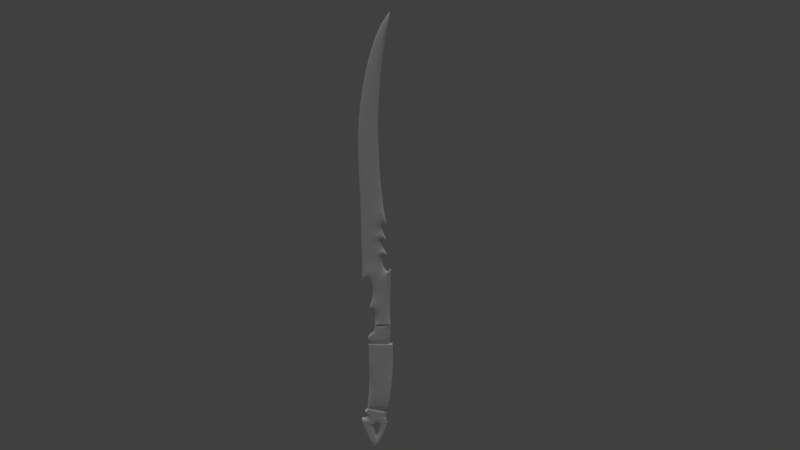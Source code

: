 # Source: Flame_sword.blend  (saved by Blender 2.65.0; exported with 4.5.12 LTS)
import bpy
from mathutils import Matrix  # noqa: F401  (used for matrix-valued properties, if any)

bpy.ops.wm.read_factory_settings(use_empty=True)
scene = bpy.context.scene
scene.name = 'Scene'

# ---- collections
col_collection_1 = bpy.data.collections.new('Collection 1'); scene.collection.children.link(col_collection_1)

# ---- materials (node trees are filled in below, after node groups)
mat_material = bpy.data.materials.new('Material')
mat_material.alpha_threshold = 0.0
mat_material.use_transparent_shadow = False
mat_material.roughness = 0.5
mat_material.line_color = (0.0, 0.0, 0.0, 1.0)

# ---- material node trees

# ---- world
world_world = bpy.data.worlds.new('World'); scene.world = world_world
world_world.color = (0.05088, 0.05088, 0.05088)
world_world.use_sun_shadow = False
world_world.sun_shadow_jitter_overblur = 0.0
world_world.cycles.sampling_method = 'MANUAL'
world_world.cycles.sample_map_resolution = 256

# ---- cameras
cam_camera_001 = bpy.data.cameras.new('Camera.001')
cam_camera_001.clip_end = 100.0
cam_camera_001.lens = 35.0
cam_camera_001.sensor_width = 32.0
cam_camera_001.sensor_height = 18.0
cam_camera_001.dof.focus_distance = 0.0
cam_camera_001.dof.aperture_fstop = 128.0

# ---- lights
light_point = bpy.data.lights.new('Point', 'SUN')
light_point.transmission_factor = 0.0
light_point.angle = 1.571
light_point.energy = 1.0
light_point.shadow_buffer_clip_start = 0.5
light_point.shadow_soft_size = 1.0
light_point.shadow_cascade_max_distance = 1000.0
light_point.cycles.use_multiple_importance_sampling = False

# ---- meshes
me_cube = bpy.data.meshes.new('Cube')
me_cube.from_pydata([(-0.4336, -0.2123, 0.7168), (0.2568, -0.2123, 1.461), (-0.2803, -0.2123, 1.458), (-0.4336, 0.0, 0.7168), (0.2568, 0.0, 1.461), (-0.1103, -0.2123, 1.461), (-0.2803, 0.0, 1.458), (0.2568, -0.2123, 1.094), (-0.6064, -0.2123, 0.9939), (-0.1103, 0.0, 0.7265), (-0.1103, 0.0, 1.461), (0.2568, 0.0, 1.094), (-0.2939, 0.0, 1.74), (-0.2939, -0.2123, 1.74), (-0.3851, -0.2123, 1.938), (-0.3851, 0.0, 1.938), (-0.5291, 0.0, 1.948), (-0.3709, -0.2123, 2.358), (-0.3709, 0.0, 2.358), (-0.3587, 0.0, 2.674), (-0.3587, -0.2123, 2.674), (-0.5108, -0.2123, 3.035), (-0.5108, 0.0, 3.035), (-0.6122, 0.0, 3.088), (-0.6122, -0.2123, 3.088), (-0.7318, -0.05184, 2.974), (-0.7318, 0.0, 2.974), (-0.7318, -0.009903, 2.974), (-0.7359, -0.127, 3.564), (-0.7359, 0.0, 3.564), (-0.8091, 0.0, 6.128), (-0.8091, -0.127, 6.128), (-0.9242, -0.127, 7.917), (-0.9242, 0.0, 7.917), (-0.7735, 0.0, 9.602), (-0.7735, -0.127, 9.602), (-0.4267, -0.127, 11.12), (-0.4267, 0.0, 11.12), (-0.09383, 0.0, 11.94), (-0.09383, -0.127, 11.94), (0.2402, -0.1292, 12.38), (0.2402, 0.0, 12.38), (0.08544, 0.0, 11.54), (0.08544, -0.2123, 11.54), (-0.0693, -0.2123, 10.46), (-0.0693, 0.0, 10.46), (-0.1773, 0.0, 9.224), (-0.1773, -0.2123, 9.224), (-0.1861, -0.2123, 7.942), (-0.1861, 0.0, 7.942), (-0.116, 0.0, 6.667), (-0.116, -0.2123, 6.667), (0.006614, -0.2123, 5.525), (0.006614, 0.0, 5.525), (0.1234, 0.0, 4.973), (0.02856, -0.2123, 4.968), (0.02856, 0.0, 4.968), (-0.02424, 0.0, 4.89), (-0.02424, -0.2123, 4.89), (-0.02326, -0.2123, 4.744), (-0.02326, 0.0, 4.744), (0.053, 0.0, 4.556), (0.053, -0.2123, 4.556), (0.1224, -0.2123, 4.422), (0.1224, 0.0, 4.422), (0.04225, -0.2123, 4.412), (0.04225, 0.0, 4.412), (0.0354, 0.0, 4.422), (0.0354, -0.2123, 4.422), (-0.008597, -0.2123, 4.42), (-0.008597, 0.0, 4.42), (-0.03695, 0.0, 4.376), (-0.03695, -0.2123, 4.376), (-0.03526, -0.2123, 4.247), (-0.03526, 0.0, 4.247), (-0.00485, 0.0, 4.141), (-0.00485, -0.2123, 4.141), (0.1236, 0.0, 3.932), (0.1185, 0.0, 3.884), (0.1185, -0.2123, 3.884), (0.06442, -0.2123, 3.886), (0.06442, 0.0, 3.886), (0.06442, 0.0, 3.898), (0.06442, -0.2123, 3.898), (0.01373, -0.2123, 3.894), (0.01373, 0.0, 3.894), (-0.01837, 0.0, 3.847), (-0.01837, -0.2123, 3.847), (-0.03526, 0.0, 3.719), (-0.02006, 0.0, 3.602), (0.003597, -0.2123, 3.482), (0.003597, 0.0, 3.482), (0.1185, 0.0, 3.3), (0.1827, -0.2123, 3.303), (0.1827, 0.0, 3.303), (0.208, 0.0, 3.36), (0.208, -0.2123, 3.36), (0.2486, -0.2123, 3.377), (0.2486, 0.0, 3.377), (0.2807, 0.0, 3.376), (0.2807, -0.2123, 3.376), (0.2369, -0.2123, 2.179), (0.2369, 0.0, 2.179), (-0.0547, -0.2123, 6.096), (-0.0547, 0.0, 6.096), (-0.7919, -0.127, 5.524), (-0.7919, 0.0, 5.524), (-0.7737, -0.127, 4.888), (-0.7737, 0.0, 4.888), (-0.7593, -0.127, 4.385), (-0.7593, 0.0, 4.385), (-0.7476, -0.127, 3.975), (-0.7476, 0.0, 3.975), (0.2532, -0.2123, 2.624), (0.2532, 0.0, 2.624), (0.2777, -0.2123, 3.294), (0.2777, 0.0, 3.294), (0.1234, -0.2123, 4.973), (0.1236, -0.2123, 3.932), (-0.5291, -0.2123, 1.948), (0.1185, -0.2123, 3.3), (-0.02006, -0.2123, 3.602), (-0.03526, -0.2123, 3.719), (0.2402, -0.127, 12.38), (0.2568, -0.2123, 0.7265), (0.2568, 0.0, 0.7265), (-0.1103, -0.2123, 0.7265), (-0.1103, -0.2123, 1.094), (-0.6064, 0.0, 0.9939), (0.2568, -0.2123, 1.277), (-0.3208, -0.2123, 1.158), (-0.1103, -0.2123, 1.277), (-0.3208, 0.0, 1.158), (-0.4693, -0.2407, -0.5826), (0.3424, -0.2407, -0.5826), (-0.5098, -0.2407, 0.7614), (0.3424, -0.2407, 0.7614), (-0.4693, 0.0, -0.5826), (0.3424, 0.0, -0.5826), (-0.5098, 0.0, 0.7614), (-0.08372, -0.2407, 0.7614), (0.3424, 0.0, 0.7614), (-0.5098, -0.2407, 0.3943), (0.3424, -0.2407, 0.3943), (-0.08372, 0.0, 0.7614), (-0.5098, 0.0, 0.3943), (-0.08372, -0.2407, 0.3943), (0.3424, 0.0, 0.3943), (-0.5612, -0.2407, -1.515), (0.1625, 0.0, -1.628), (-0.5612, 0.0, -1.515), (-0.08372, -0.2407, -0.5973), (-0.5328, -0.2407, -1.52), (-0.5328, 0.0, -1.52), (0.1625, -0.2407, -1.628), (-0.5098, -0.2407, 0.7475), (0.3424, -0.2407, 0.7475), (-0.5098, 0.0, 0.7475), (-0.08372, -0.2407, 0.7475), (0.3424, 0.0, 0.7475), (0.1004, -0.2087, -1.869), (-0.6244, -0.2087, -1.606), (0.1506, -0.2087, -1.603), (-0.5193, -0.2087, -1.501), (-0.2346, -0.2087, -1.817), (0.1004, 0.0, -1.869), (-0.6244, 0.0, -1.606), (0.1506, 0.0, -1.603), (-0.1843, -0.2087, -1.552), (-0.5193, 0.0, -1.501), (0.1255, -0.2087, -1.736), (-0.5261, -0.2087, -1.577), (-0.2346, 0.0, -1.817), (-0.1843, 0.0, -1.552), (0.1255, 0.0, -1.736), (-0.2095, -0.2087, -1.685), (-0.5261, 0.0, -1.577), (-0.63, 0.0, -1.666), (-0.63, -0.2087, -1.666), (-0.5273, -0.2087, -1.719), (-0.5273, 0.0, -1.719), (-0.5217, 0.0, -1.82), (-0.5217, -0.2087, -1.82), (-0.6398, -0.2087, -1.892), (-0.6398, 0.0, -1.892), (-0.7734, 0.0, -1.865), (-0.7734, -0.2087, -1.865), (-0.585, -0.2087, -2.259), (-0.585, 0.0, -2.259), (-0.4162, 0.0, -2.654), (-0.4162, -0.2087, -2.654), (-0.322, -0.2087, -3.074), (-0.04914, 0.0, -2.496), (-0.04914, -0.2087, -2.496), (0.1421, -0.2087, -2.056), (0.1421, 0.0, -2.056), (0.1196, 0.0, -2.005), (0.1196, -0.2087, -2.005), (0.1028, -0.2087, -1.925), (0.1028, 0.0, -1.925), (-0.2498, 0.0, -2.04), (-0.2498, -0.2087, -2.04), (-0.1738, -0.2087, -2.05), (-0.1738, 0.0, -2.05), (-0.108, 0.0, -2.136), (-0.108, -0.2087, -2.136), (-0.1451, -0.2087, -2.331), (-0.1451, 0.0, -2.331), (-0.2059, 0.0, -2.496), (-0.2059, -0.2087, -2.496), (-0.2498, -0.2087, -2.503), (-0.2498, 0.0, -2.503), (-0.2565, 0.0, -2.322), (-0.2565, -0.2087, -2.322), (-0.3206, -0.2087, -2.138), (-0.3206, 0.0, -2.138), (-0.3173, -0.2087, -2.064), (-0.3173, 0.0, -2.064), (-0.322, 0.0, -3.074), (-0.09526, 0.0, -2.594), (-0.09526, -0.2087, -2.594), (-0.1572, 0.0, -2.725), (-0.1572, -0.2087, -2.725), (-0.6496, 0.0, -2.124), (-0.6496, -0.2087, -2.124), (-0.7115, 0.0, -1.994), (-0.7115, -0.2087, -1.994), (-0.6138, -0.2087, -1.612), (-0.5102, -0.2087, -1.502), (-0.5102, 0.0, -1.502), (-0.5175, -0.2087, -1.58), (-0.5062, -0.2087, -1.67), (-0.4178, -0.2087, -1.517), (-0.4178, 0.0, -1.517), (-0.4301, -0.2087, -1.61), (-0.2759, -0.2087, -1.941), (0.3263, -0.2407, -0.5826), (0.1482, -0.2407, -1.626), (-0.5612, 0.0, -1.515), (0.1482, 0.0, -1.626), (0.1234, -0.2123, 4.973), (0.1234, 0.0, 4.973), (0.2402, -0.127, 12.38), (0.2402, 0.0, 12.38), (-0.7318, -0.05184, 2.974), (-0.7318, 0.0, 2.974), (-0.7318, -0.009903, 2.974), (-0.7318, 0.0, 2.974)], [], [(125, 124, 126, 9), (0, 3, 9, 126), (10, 6, 2, 5), (4, 10, 5, 1), (6, 2, 13, 12), (12, 13, 14, 15), (15, 14, 119, 16), (18, 17, 20, 19), (19, 20, 21, 22), (22, 21, 24, 23), (26, 25, 27), (30, 31, 32, 33), (33, 32, 35, 34), (34, 35, 36, 37), (37, 36, 39, 38), (41, 40, 43, 42), (42, 43, 44, 45), (45, 44, 47, 46), (46, 47, 48, 49), (49, 48, 51, 50), (54, 117, 55, 56), (56, 55, 58, 57), (57, 58, 59, 60), (60, 59, 62, 61), (61, 62, 63, 64), (64, 63, 65, 66), (66, 65, 68, 67), (67, 68, 69, 70), (70, 69, 72, 71), (71, 72, 73, 74), (74, 73, 76, 75), (77, 118, 79, 78), (78, 79, 80, 81), (81, 80, 83, 82), (85, 84, 87, 86), (86, 87, 122, 88), (88, 122, 121, 89), (89, 121, 90, 91), (91, 90, 120, 92), (92, 120, 93, 94), (94, 93, 96, 95), (95, 96, 97, 98), (98, 97, 100, 99), (1, 4, 102, 101), (1, 101, 13, 2), (13, 101, 14), (14, 101, 17), (118, 80, 79), (118, 83, 80), (62, 65, 63), (62, 68, 65), (59, 69, 68, 62), (36, 44, 43, 39), (35, 47, 44, 36), (32, 48, 47, 35), (31, 51, 48, 32), (52, 58, 55), (51, 103, 104, 50), (103, 52, 53, 104), (31, 103, 51), (105, 31, 30, 106), (31, 105, 52, 103), (107, 105, 106, 108), (109, 107, 108, 110), (28, 111, 112, 29), (111, 109, 110, 112), (52, 105, 107, 58), (58, 107, 109, 59), (59, 109, 69), (69, 109, 72), (72, 109, 111, 73), (73, 111, 76), (28, 84, 76, 111), (28, 87, 84), (113, 101, 102, 114), (100, 115, 116, 99), (17, 101, 113, 20), (120, 115, 93), (93, 115, 100, 96), (96, 100, 97), (76, 118, 77, 75), (83, 84, 85, 82), (84, 83, 118, 76), (119, 17, 18, 16), (17, 119, 14), (20, 120, 90, 21), (21, 90, 121, 24), (24, 121, 122, 28), (28, 122, 87), (115, 113, 114, 116), (113, 115, 120, 20), (123, 40, 41), (40, 123, 43), (7, 124, 125, 11), (124, 7, 127, 126), (8, 0, 126, 127), (0, 8, 128, 3), (129, 11, 4), (1, 129, 4), (129, 7, 11), (7, 129, 131, 127), (129, 1, 5, 131), (127, 131, 130, 8), (131, 5, 2, 130), (8, 130, 128), (130, 2, 6), (6, 132, 130), (132, 128, 130), (144, 141, 136, 140), (139, 144, 140, 135), (137, 145, 142, 133), (134, 143, 147, 138), (137, 133, 148, 150), (134, 138, 149, 154), (133, 142, 146), (151, 143, 134), (151, 146, 143), (146, 151, 133), (153, 150, 148, 152), (145, 157, 155, 142), (157, 139, 135, 155), (142, 155, 158, 146), (155, 135, 140, 158), (146, 158, 156, 143), (158, 140, 136, 156), (143, 156, 159, 147), (156, 136, 141, 159), (164, 172, 165, 160), (167, 173, 168, 162), (174, 167, 162, 170), (165, 174, 170, 160), (170, 162, 168, 175), (160, 170, 175, 164), (171, 163, 169, 176), (161, 171, 176, 166), (161, 166, 177, 178), (178, 177, 180, 179), (179, 180, 181, 182), (182, 181, 184, 183), (187, 188, 189, 190), (190, 189, 218, 191), (193, 192, 195, 194), (194, 195, 196, 197), (197, 196, 199, 198), (160, 198, 199, 165), (172, 164, 201, 200), (200, 201, 202, 203), (203, 202, 205, 204), (204, 205, 206, 207), (207, 206, 209, 208), (208, 209, 210, 211), (211, 210, 213, 212), (212, 213, 214, 215), (215, 214, 216, 217), (200, 217, 216, 201), (160, 198, 201, 164), (197, 202, 201, 198), (194, 205, 202, 197), (193, 206, 205, 194), (219, 192, 193, 220), (193, 220, 209, 206), (218, 221, 222, 191), (221, 219, 220, 222), (209, 220, 222, 210), (190, 191, 222), (190, 210, 222), (187, 213, 210, 190), (223, 188, 187, 224), (187, 224, 214, 213), (225, 223, 224, 226), (214, 224, 226, 216), (185, 225, 226, 186), (227, 166, 172), (227, 161, 166), (229, 169, 163, 228), (228, 163, 171, 230), (230, 171, 161, 227), (164, 231, 172), (231, 227, 172), (173, 233, 232, 168), (233, 229, 228, 232), (168, 232, 234, 175), (232, 228, 230, 234), (175, 234, 231, 164), (234, 230, 227, 231), (178, 179, 231, 227), (161, 178, 227), (216, 235, 201), (235, 164, 201), (164, 231, 179, 235), (179, 182, 235), (182, 183, 216, 235), (183, 186, 226), (183, 226, 216), (183, 184, 185, 186), (133, 236, 237, 148), (236, 134, 154, 237), (148, 237, 239, 238), (148, 238, 153, 152), (149, 239, 237, 154), (52, 240, 241, 53), (240, 117, 54, 241), (117, 240, 55), (240, 52, 55), (39, 242, 243, 38), (242, 123, 41, 243), (123, 242, 43), (242, 39, 43), (24, 244, 245, 23), (244, 25, 26, 245), (27, 246, 247, 26), (246, 28, 29, 247), (28, 246, 244, 24), (246, 27, 25, 244)])
me_cube.polygons.foreach_set('use_smooth', [1, 1, 1, 1, 1, 1, 1, 1, 1, 1, 1, 1, 1, 1, 1, 1, 1, 1, 1, 1, 1, 1, 1, 1, 1, 1, 1, 1, 1, 1, 1, 1, 1, 1, 1, 1, 1, 1, 1, 1, 1, 1, 1, 1, 1, 1, 1, 1, 1, 1, 1, 1, 1, 1, 1, 1, 1, 1, 1, 1, 1, 1, 1, 1, 1, 1, 1, 1, 1, 1, 1, 1, 1, 1, 1, 1, 1, 1, 1, 1, 1, 1, 1, 1, 1, 1, 1, 1, 1, 1, 1, 1, 1, 1, 1, 1, 1, 1, 1, 1, 1, 1, 1, 1, 1, 1, 1, 1, 0, 0, 0, 0, 0, 0, 0, 0, 0, 0, 0, 0, 0, 0, 0, 0, 0, 0, 0, 0, 0, 0, 0, 0, 0, 0, 0, 0, 0, 0, 0, 0, 0, 0, 0, 0, 0, 0, 0, 0, 0, 0, 0, 0, 0, 0, 0, 0, 0, 0, 0, 0, 0, 0, 0, 0, 0, 0, 0, 0, 0, 0, 0, 0, 0, 0, 0, 0, 0, 0, 0, 0, 0, 0, 0, 0, 0, 0, 0, 0, 0, 0, 0, 0, 0, 0, 0, 0, 0, 0, 0, 0, 1, 1, 1, 1, 1, 1, 1, 1, 1, 1, 1, 1, 1, 1])
_uv = me_cube.uv_layers.new(name='UVTex')
_uv.uv.foreach_set('vector', [0.5207, 0.4268, 0.5209, 0.4262, 0.5063, 0.4262, 0.5062, 0.4268, 0.4934, 0.4259, 0.4935, 0.4265, 0.5062, 0.4268, 0.5063, 0.4262, 0.5062, 0.4558, 0.4995, 0.4557, 0.4995, 0.4554, 0.5063, 0.4555, 0.5207, 0.4558, 0.5062, 0.4558, 0.5063, 0.4555, 0.5209, 0.4555, 0.4995, 0.4557, 0.4995, 0.4554, 0.499, 0.4666, 0.499, 0.4669, 0.499, 0.4669, 0.499, 0.4666, 0.4953, 0.4745, 0.4954, 0.4747, 0.4954, 0.4747, 0.4953, 0.4745, 0.4896, 0.4749, 0.4897, 0.4751, 0.4959, 0.4912, 0.4959, 0.4912, 0.4964, 0.5037, 0.4964, 0.5037, 0.4964, 0.5037, 0.4964, 0.5037, 0.4903, 0.5181, 0.4904, 0.5179, 0.4904, 0.5179, 0.4903, 0.5181, 0.4863, 0.5202, 0.4864, 0.52, 0.4817, 0.5155, 0.4815, 0.5157, 0.4817, 0.5156, 0.4786, 0.64, 0.4786, 0.6403, 0.474, 0.711, 0.4741, 0.7106, 0.4741, 0.7106, 0.474, 0.711, 0.48, 0.7777, 0.48, 0.7771, 0.48, 0.7771, 0.48, 0.7777, 0.4937, 0.8376, 0.4937, 0.837, 0.4937, 0.837, 0.4937, 0.8376, 0.5069, 0.8701, 0.5069, 0.8693, 0.52, 0.8867, 0.5202, 0.8899, 0.5141, 0.8565, 0.5139, 0.8535, 0.5139, 0.8535, 0.5141, 0.8565, 0.5079, 0.8135, 0.5078, 0.8109, 0.5078, 0.8109, 0.5079, 0.8135, 0.5036, 0.7644, 0.5036, 0.7622, 0.5036, 0.7622, 0.5036, 0.7644, 0.5033, 0.7134, 0.5032, 0.7116, 0.5032, 0.7116, 0.5033, 0.7134, 0.506, 0.6626, 0.506, 0.6613, 0.5154, 0.5944, 0.5156, 0.5952, 0.5118, 0.595, 0.5117, 0.5942, 0.5117, 0.5942, 0.5118, 0.595, 0.5097, 0.5919, 0.5096, 0.5912, 0.5096, 0.5912, 0.5097, 0.5919, 0.5097, 0.5861, 0.5096, 0.5854, 0.5096, 0.5854, 0.5097, 0.5861, 0.5128, 0.5786, 0.5127, 0.578, 0.5127, 0.578, 0.5128, 0.5786, 0.5155, 0.5733, 0.5154, 0.5727, 0.5154, 0.5727, 0.5155, 0.5733, 0.5123, 0.5729, 0.5122, 0.5723, 0.5122, 0.5723, 0.5123, 0.5729, 0.5121, 0.5733, 0.512, 0.5727, 0.512, 0.5727, 0.5121, 0.5733, 0.5103, 0.5732, 0.5102, 0.5726, 0.5102, 0.5726, 0.5103, 0.5732, 0.5092, 0.5714, 0.5091, 0.5709, 0.5091, 0.5709, 0.5092, 0.5714, 0.5093, 0.5663, 0.5092, 0.5658, 0.5092, 0.5658, 0.5093, 0.5663, 0.5105, 0.5621, 0.5104, 0.5616, 0.5154, 0.5533, 0.5156, 0.5538, 0.5154, 0.5519, 0.5152, 0.5515, 0.5152, 0.5515, 0.5154, 0.5519, 0.5132, 0.5519, 0.5131, 0.5515, 0.5131, 0.5515, 0.5132, 0.5519, 0.5132, 0.5524, 0.5131, 0.552, 0.5111, 0.5519, 0.5112, 0.5523, 0.5099, 0.5504, 0.5098, 0.55, 0.5098, 0.55, 0.5099, 0.5504, 0.5093, 0.5453, 0.5092, 0.5449, 0.5092, 0.5449, 0.5093, 0.5453, 0.5099, 0.5407, 0.5098, 0.5403, 0.5098, 0.5403, 0.5099, 0.5407, 0.5108, 0.5359, 0.5107, 0.5356, 0.5107, 0.5356, 0.5108, 0.5359, 0.5154, 0.5286, 0.5152, 0.5284, 0.5152, 0.5284, 0.5154, 0.5286, 0.5179, 0.5288, 0.5178, 0.5285, 0.5178, 0.5285, 0.5179, 0.5288, 0.5189, 0.531, 0.5188, 0.5308, 0.5188, 0.5308, 0.5189, 0.531, 0.5205, 0.5317, 0.5204, 0.5315, 0.5204, 0.5315, 0.5205, 0.5317, 0.5218, 0.5316, 0.5216, 0.5314, 0.5209, 0.4555, 0.5207, 0.4558, 0.5199, 0.4841, 0.5201, 0.484, 0.5209, 0.4555, 0.5201, 0.484, 0.499, 0.4666, 0.4995, 0.4554, 0.499, 0.4666, 0.5201, 0.484, 0.4953, 0.4745, 0.4953, 0.4745, 0.5201, 0.484, 0.4959, 0.4912, 0.5156, 0.5538, 0.5132, 0.5519, 0.5154, 0.5519, 0.5156, 0.5538, 0.5132, 0.5524, 0.5132, 0.5519, 0.5128, 0.5786, 0.5123, 0.5729, 0.5155, 0.5733, 0.5128, 0.5786, 0.5121, 0.5733, 0.5123, 0.5729, 0.5097, 0.5861, 0.5103, 0.5732, 0.5121, 0.5733, 0.5128, 0.5786, 0.4937, 0.8376, 0.5079, 0.8135, 0.5141, 0.8565, 0.5069, 0.8701, 0.48, 0.7777, 0.5036, 0.7644, 0.5079, 0.8135, 0.4937, 0.8376, 0.474, 0.711, 0.5033, 0.7134, 0.5036, 0.7644, 0.48, 0.7777, 0.4786, 0.6403, 0.506, 0.6626, 0.5033, 0.7134, 0.474, 0.711, 0.5109, 0.6172, 0.5097, 0.5919, 0.5118, 0.595, 0.506, 0.6626, 0.5085, 0.6399, 0.5084, 0.6387, 0.506, 0.6613, 0.5085, 0.6399, 0.5109, 0.6172, 0.5108, 0.6162, 0.5084, 0.6387, 0.4786, 0.6403, 0.5085, 0.6399, 0.506, 0.6626, 0.4793, 0.6164, 0.4786, 0.6403, 0.4786, 0.64, 0.4793, 0.6162, 0.4786, 0.6403, 0.4793, 0.6164, 0.5109, 0.6172, 0.5085, 0.6399, 0.48, 0.5913, 0.4793, 0.6164, 0.4793, 0.6162, 0.48, 0.5911, 0.4806, 0.5714, 0.48, 0.5913, 0.48, 0.5911, 0.4806, 0.5712, 0.4815, 0.5389, 0.481, 0.5551, 0.4811, 0.555, 0.4815, 0.5388, 0.481, 0.5551, 0.4806, 0.5714, 0.4806, 0.5712, 0.4811, 0.555, 0.5109, 0.6172, 0.4793, 0.6164, 0.48, 0.5913, 0.5097, 0.5919, 0.5097, 0.5919, 0.48, 0.5913, 0.4806, 0.5714, 0.5097, 0.5861, 0.5097, 0.5861, 0.4806, 0.5714, 0.5103, 0.5732, 0.5103, 0.5732, 0.4806, 0.5714, 0.5092, 0.5714, 0.5092, 0.5714, 0.4806, 0.5714, 0.481, 0.5551, 0.5093, 0.5663, 0.5093, 0.5663, 0.481, 0.5551, 0.5105, 0.5621, 0.4815, 0.5389, 0.5112, 0.5523, 0.5105, 0.5621, 0.481, 0.5551, 0.4815, 0.5389, 0.5099, 0.5504, 0.5112, 0.5523, 0.5207, 0.5017, 0.5201, 0.484, 0.5199, 0.4841, 0.5206, 0.5017, 0.5218, 0.5316, 0.5217, 0.5284, 0.5215, 0.5282, 0.5216, 0.5314, 0.4959, 0.4912, 0.5201, 0.484, 0.5207, 0.5017, 0.4964, 0.5037, 0.5154, 0.5286, 0.5217, 0.5284, 0.5179, 0.5288, 0.5179, 0.5288, 0.5217, 0.5284, 0.5218, 0.5316, 0.5189, 0.531, 0.5189, 0.531, 0.5218, 0.5316, 0.5205, 0.5317, 0.5105, 0.5621, 0.5156, 0.5538, 0.5154, 0.5533, 0.5104, 0.5616, 0.5132, 0.5524, 0.5112, 0.5523, 0.5111, 0.5519, 0.5131, 0.552, 0.5112, 0.5523, 0.5132, 0.5524, 0.5156, 0.5538, 0.5105, 0.5621, 0.4896, 0.4749, 0.4959, 0.4912, 0.4959, 0.4912, 0.4897, 0.4751, 0.4959, 0.4912, 0.4896, 0.4749, 0.4953, 0.4745, 0.4964, 0.5037, 0.5154, 0.5286, 0.5108, 0.5359, 0.4903, 0.5181, 0.4903, 0.5181, 0.5108, 0.5359, 0.5099, 0.5407, 0.4863, 0.5202, 0.4863, 0.5202, 0.5099, 0.5407, 0.5093, 0.5453, 0.4815, 0.5389, 0.4815, 0.5389, 0.5093, 0.5453, 0.5099, 0.5504, 0.5217, 0.5284, 0.5207, 0.5017, 0.5206, 0.5017, 0.5215, 0.5282, 0.5207, 0.5017, 0.5217, 0.5284, 0.5154, 0.5286, 0.4964, 0.5037, 0.5201, 0.8875, 0.5202, 0.8899, 0.52, 0.8867, 0.5202, 0.8899, 0.5201, 0.8875, 0.5141, 0.8565, 0.5209, 0.4408, 0.5209, 0.4262, 0.5207, 0.4268, 0.5207, 0.4413, 0.5209, 0.4262, 0.5209, 0.4408, 0.5063, 0.4408, 0.5063, 0.4262, 0.4865, 0.4369, 0.4934, 0.4259, 0.5063, 0.4262, 0.5063, 0.4408, 0.4934, 0.4259, 0.4865, 0.4369, 0.4866, 0.4374, 0.4935, 0.4265, 0.5209, 0.4481, 0.5207, 0.4413, 0.5207, 0.4558, 0.5209, 0.4555, 0.5209, 0.4481, 0.5207, 0.4558, 0.5209, 0.4481, 0.5209, 0.4408, 0.5207, 0.4413, 0.5209, 0.4408, 0.5209, 0.4481, 0.5063, 0.4481, 0.5063, 0.4408, 0.5209, 0.4481, 0.5209, 0.4555, 0.5063, 0.4555, 0.5063, 0.4481, 0.5063, 0.4408, 0.5063, 0.4481, 0.4979, 0.4434, 0.4865, 0.4369, 0.5063, 0.4481, 0.5063, 0.4555, 0.4995, 0.4554, 0.4979, 0.4434, 0.4865, 0.4369, 0.4979, 0.4434, 0.4866, 0.4374, 0.4979, 0.4434, 0.4995, 0.4554, 0.4995, 0.4557, 0.4995, 0.4557, 0.4979, 0.4439, 0.4979, 0.4434, 0.4979, 0.4439, 0.4866, 0.4374, 0.4979, 0.4434, 0.5073, 0.4282, 0.5241, 0.4282, 0.5243, 0.4275, 0.5073, 0.4275, 0.4904, 0.4282, 0.5073, 0.4282, 0.5073, 0.4275, 0.4903, 0.4275, 0.492, 0.3752, 0.4904, 0.4137, 0.4903, 0.4128, 0.492, 0.3739, 0.5243, 0.3739, 0.5243, 0.4128, 0.5241, 0.4137, 0.5241, 0.3752, 0.492, 0.3752, 0.492, 0.3739, 0.4883, 0.3367, 0.4884, 0.3384, 0.5243, 0.3739, 0.5241, 0.3752, 0.517, 0.3339, 0.5172, 0.3322, 0.492, 0.3739, 0.4903, 0.4128, 0.5073, 0.4128, 0.5073, 0.3733, 0.5243, 0.4128, 0.5243, 0.3739, 0.5073, 0.3733, 0.5073, 0.4128, 0.5243, 0.4128, 0.5073, 0.4128, 0.5073, 0.3733, 0.492, 0.3739, 0.4895, 0.3382, 0.4884, 0.3384, 0.4883, 0.3367, 0.4894, 0.3365, 0.4904, 0.4137, 0.4904, 0.4277, 0.4903, 0.4269, 0.4903, 0.4128, 0.4904, 0.4277, 0.4904, 0.4282, 0.4903, 0.4275, 0.4903, 0.4269, 0.4903, 0.4128, 0.4903, 0.4269, 0.5073, 0.4269, 0.5073, 0.4128, 0.4903, 0.4269, 0.4903, 0.4275, 0.5073, 0.4275, 0.5073, 0.4269, 0.5073, 0.4128, 0.5073, 0.4269, 0.5243, 0.4269, 0.5243, 0.4128, 0.5073, 0.4269, 0.5073, 0.4275, 0.5243, 0.4275, 0.5243, 0.4269, 0.5243, 0.4128, 0.5243, 0.4269, 0.5241, 0.4277, 0.5241, 0.4137, 0.5243, 0.4269, 0.5243, 0.4275, 0.5241, 0.4282, 0.5241, 0.4277, 0.5013, 0.3251, 0.5013, 0.3265, 0.5145, 0.3244, 0.5146, 0.323, 0.5165, 0.3349, 0.5033, 0.3369, 0.5033, 0.3356, 0.5166, 0.3336, 0.5155, 0.3297, 0.5165, 0.3349, 0.5166, 0.3336, 0.5156, 0.3283, 0.5145, 0.3244, 0.5155, 0.3297, 0.5156, 0.3283, 0.5146, 0.323, 0.5156, 0.3283, 0.5166, 0.3336, 0.5033, 0.3356, 0.5023, 0.3303, 0.5146, 0.323, 0.5156, 0.3283, 0.5023, 0.3303, 0.5013, 0.3251, 0.4897, 0.3346, 0.49, 0.3376, 0.4901, 0.3389, 0.4898, 0.3359, 0.4858, 0.3335, 0.4897, 0.3346, 0.4898, 0.3359, 0.4859, 0.3348, 0.4858, 0.3335, 0.4859, 0.3348, 0.4857, 0.3324, 0.4856, 0.3311, 0.4856, 0.3311, 0.4857, 0.3324, 0.4898, 0.3304, 0.4897, 0.329, 0.4897, 0.329, 0.4898, 0.3304, 0.49, 0.3264, 0.4899, 0.325, 0.4899, 0.325, 0.49, 0.3264, 0.4853, 0.3235, 0.4852, 0.3221, 0.4874, 0.3075, 0.4875, 0.309, 0.4941, 0.2934, 0.4941, 0.2918, 0.4941, 0.2918, 0.4941, 0.2934, 0.4979, 0.2769, 0.4978, 0.2751, 0.5087, 0.2981, 0.5086, 0.2997, 0.5162, 0.317, 0.5163, 0.3156, 0.5163, 0.3156, 0.5162, 0.317, 0.5153, 0.319, 0.5154, 0.3176, 0.5154, 0.3176, 0.5153, 0.319, 0.5146, 0.3222, 0.5147, 0.3208, 0.5146, 0.323, 0.5147, 0.3208, 0.5146, 0.3222, 0.5145, 0.3244, 0.5013, 0.3265, 0.5013, 0.3251, 0.5007, 0.3162, 0.5007, 0.3177, 0.5007, 0.3177, 0.5007, 0.3162, 0.5037, 0.3158, 0.5037, 0.3173, 0.5037, 0.3173, 0.5037, 0.3158, 0.5064, 0.3124, 0.5063, 0.3139, 0.5063, 0.3139, 0.5064, 0.3124, 0.5049, 0.3047, 0.5048, 0.3062, 0.5048, 0.3062, 0.5049, 0.3047, 0.5025, 0.2981, 0.5024, 0.2997, 0.5024, 0.2997, 0.5025, 0.2981, 0.5007, 0.2978, 0.5007, 0.2994, 0.5007, 0.2994, 0.5007, 0.2978, 0.5004, 0.305, 0.5004, 0.3065, 0.5004, 0.3065, 0.5004, 0.305, 0.4979, 0.3123, 0.4979, 0.3138, 0.4979, 0.3138, 0.4979, 0.3123, 0.498, 0.3153, 0.498, 0.3167, 0.5007, 0.3177, 0.498, 0.3167, 0.498, 0.3153, 0.5007, 0.3162, 0.5146, 0.323, 0.5147, 0.3208, 0.5007, 0.3162, 0.5013, 0.3251, 0.5154, 0.3176, 0.5037, 0.3158, 0.5007, 0.3162, 0.5147, 0.3208, 0.5163, 0.3156, 0.5064, 0.3124, 0.5037, 0.3158, 0.5154, 0.3176, 0.5087, 0.2981, 0.5049, 0.3047, 0.5064, 0.3124, 0.5163, 0.3156, 0.5068, 0.2958, 0.5086, 0.2997, 0.5087, 0.2981, 0.5069, 0.2942, 0.5087, 0.2981, 0.5069, 0.2942, 0.5025, 0.2981, 0.5049, 0.3047, 0.4979, 0.2769, 0.5044, 0.2906, 0.5044, 0.289, 0.4978, 0.2751, 0.5044, 0.2906, 0.5068, 0.2958, 0.5069, 0.2942, 0.5044, 0.289, 0.5025, 0.2981, 0.5069, 0.2942, 0.5044, 0.289, 0.5007, 0.2978, 0.4941, 0.2918, 0.4978, 0.2751, 0.5044, 0.289, 0.4941, 0.2918, 0.5007, 0.2978, 0.5044, 0.289, 0.4874, 0.3075, 0.5004, 0.305, 0.5007, 0.2978, 0.4941, 0.2918, 0.4849, 0.3144, 0.4875, 0.309, 0.4874, 0.3075, 0.4848, 0.3129, 0.4874, 0.3075, 0.4848, 0.3129, 0.4979, 0.3123, 0.5004, 0.305, 0.4825, 0.3195, 0.4849, 0.3144, 0.4848, 0.3129, 0.4823, 0.318, 0.4979, 0.3123, 0.4848, 0.3129, 0.4823, 0.318, 0.498, 0.3153, 0.48, 0.3246, 0.4825, 0.3195, 0.4823, 0.318, 0.4799, 0.3232, 0.4862, 0.3332, 0.4859, 0.3348, 0.5013, 0.3265, 0.4862, 0.3332, 0.4858, 0.3335, 0.4859, 0.3348, 0.4904, 0.3389, 0.4901, 0.3389, 0.49, 0.3376, 0.4904, 0.3376, 0.4904, 0.3376, 0.49, 0.3376, 0.4897, 0.3346, 0.4901, 0.3345, 0.4901, 0.3345, 0.4897, 0.3346, 0.4858, 0.3335, 0.4862, 0.3332, 0.5013, 0.3251, 0.4905, 0.3309, 0.5013, 0.3265, 0.4905, 0.3309, 0.4862, 0.3332, 0.5013, 0.3265, 0.5033, 0.3369, 0.4941, 0.3383, 0.494, 0.337, 0.5033, 0.3356, 0.4941, 0.3383, 0.4904, 0.3389, 0.4904, 0.3376, 0.494, 0.337, 0.5033, 0.3356, 0.494, 0.337, 0.4935, 0.3333, 0.5023, 0.3303, 0.494, 0.337, 0.4904, 0.3376, 0.4901, 0.3345, 0.4935, 0.3333, 0.5023, 0.3303, 0.4935, 0.3333, 0.4905, 0.3309, 0.5013, 0.3251, 0.4935, 0.3333, 0.4901, 0.3345, 0.4862, 0.3332, 0.4905, 0.3309, 0.4856, 0.3311, 0.4897, 0.329, 0.4905, 0.3309, 0.4862, 0.3332, 0.4858, 0.3335, 0.4856, 0.3311, 0.4862, 0.3332, 0.498, 0.3153, 0.4997, 0.3202, 0.5007, 0.3162, 0.4997, 0.3202, 0.5013, 0.3251, 0.5007, 0.3162, 0.5013, 0.3251, 0.4905, 0.3309, 0.4897, 0.329, 0.4997, 0.3202, 0.4897, 0.329, 0.4899, 0.325, 0.4997, 0.3202, 0.4899, 0.325, 0.4852, 0.3221, 0.498, 0.3153, 0.4997, 0.3202, 0.4852, 0.3221, 0.4799, 0.3232, 0.4823, 0.318, 0.4852, 0.3221, 0.4823, 0.318, 0.498, 0.3153, 0.4852, 0.3221, 0.4853, 0.3235, 0.48, 0.3246, 0.4799, 0.3232, 0.492, 0.3739, 0.5237, 0.3739, 0.5166, 0.3323, 0.4883, 0.3367, 0.5237, 0.3739, 0.5243, 0.3739, 0.5172, 0.3322, 0.5166, 0.3323, 0.4883, 0.3367, 0.5166, 0.3323, 0.5164, 0.334, 0.4884, 0.3384, 0.4883, 0.3367, 0.4884, 0.3384, 0.4895, 0.3382, 0.4894, 0.3365, 0.517, 0.3339, 0.5164, 0.334, 0.5166, 0.3323, 0.5172, 0.3322, 0.5109, 0.6172, 0.5132, 0.6062, 0.5131, 0.6053, 0.5108, 0.6162, 0.5132, 0.6062, 0.5156, 0.5952, 0.5154, 0.5944, 0.5131, 0.6053, 0.5156, 0.5952, 0.5132, 0.6062, 0.5118, 0.595, 0.5132, 0.6062, 0.5109, 0.6172, 0.5118, 0.595, 0.5069, 0.8701, 0.5135, 0.8788, 0.5135, 0.878, 0.5069, 0.8693, 0.5135, 0.8788, 0.5201, 0.8875, 0.52, 0.8867, 0.5135, 0.878, 0.5201, 0.8875, 0.5135, 0.8788, 0.5141, 0.8565, 0.5135, 0.8788, 0.5069, 0.8701, 0.5141, 0.8565, 0.4863, 0.5202, 0.4839, 0.5179, 0.484, 0.5178, 0.4864, 0.52, 0.4839, 0.5179, 0.4815, 0.5157, 0.4817, 0.5155, 0.484, 0.5178, 0.4817, 0.5156, 0.4816, 0.5272, 0.4816, 0.5272, 0.4817, 0.5155, 0.4816, 0.5272, 0.4815, 0.5389, 0.4815, 0.5388, 0.4816, 0.5272, 0.4815, 0.5389, 0.4816, 0.5272, 0.4839, 0.5179, 0.4863, 0.5202, 0.4816, 0.5272, 0.4817, 0.5156, 0.4815, 0.5157, 0.4839, 0.5179])
me_cube.materials.append(mat_material)
me_cube.use_remesh_preserve_volume = False
me_cube.use_remesh_preserve_attributes = False
me_cube.use_mirror_vertex_groups = False
me_cube.update()

# ---- objects
ob_schneide = bpy.data.objects.new('Schneide', me_cube)
ob_camera = bpy.data.objects.new('Camera', cam_camera_001)
ob_point = bpy.data.objects.new('Point', light_point)

# ---- transforms, parenting, visibility, modifiers, constraints
ob_schneide.location = (-1.574, 0.4216, -4.908)
ob_schneide.scale = (2.232, 2.232, 2.232)
ob_schneide.lineart.crease_threshold = 0.0
_m = ob_schneide.modifiers.new('Mirror', 'MIRROR')
_m.use_axis = (False, True, False)
_m.use_clip = True
_m = ob_schneide.modifiers.new('Subsurf', 'SUBSURF')
_m.uv_smooth = 'PRESERVE_CORNERS'
_m.quality = 2
_m.levels = 2
_m.show_only_control_edges = False
ob_camera.location = (0.9384, -68.02, 8.077)
ob_camera.rotation_euler = (1.542, -0.0004228, 0.01742)
ob_camera.scale = (1.0, 1.0, 1.0)
ob_camera.lineart.crease_threshold = 0.0
ob_point.location = (-2.251, -5.807, 9.359)
ob_point.lineart.crease_threshold = 0.0

# ---- collection membership
col_collection_1.objects.link(ob_schneide)
col_collection_1.objects.link(ob_camera)
col_collection_1.objects.link(ob_point)

# ---- scene / render settings (as saved in the file)
scene.camera = ob_camera
scene.frame_start = 1; scene.frame_end = 242; scene.frame_set(252)
scene.render.engine = 'BLENDER_EEVEE_NEXT'
scene.render.image_settings.color_mode = 'RGB'
scene.render.image_settings.compression = 90
scene.render.dither_intensity = 0.0
scene.render.bake_margin = 2
scene.render.bake_bias = 0.0
scene.cycles.use_denoising = False
scene.cycles.samples = 10
scene.cycles.sampling_pattern = 'TABULATED_SOBOL'
scene.cycles.light_sampling_threshold = 0.0
scene.cycles.use_adaptive_sampling = False
scene.cycles.use_light_tree = False
scene.cycles.blur_glossy = 0.0
scene.cycles.volume_bounces = 1
scene.cycles.pixel_filter_type = 'GAUSSIAN'
scene.cycles.sample_clamp_indirect = 0.0
scene.view_settings.view_transform = 'Standard'
bpy.context.view_layer.update()
